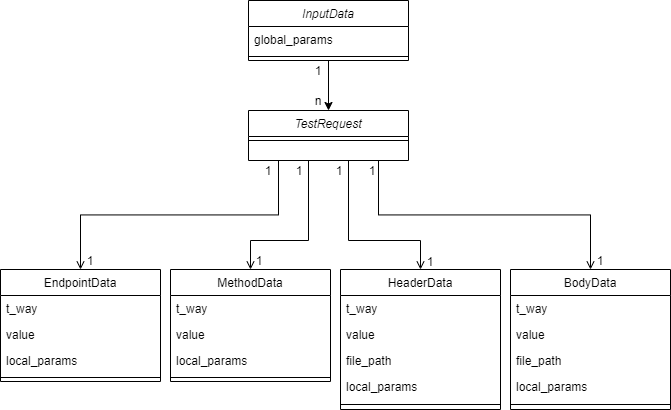

The diagram above was exported from draw.io. Its source (the exported page's mxGraphModel, read from the mxfile embedded in the PNG):
<mxGraphModel dx="1315" dy="609" grid="1" gridSize="10" guides="1" tooltips="1" connect="1" arrows="1" fold="1" page="1" pageScale="1" pageWidth="827" pageHeight="1169" math="0" shadow="0">
  <root>
    <mxCell id="WIyWlLk6GJQsqaUBKTNV-0" />
    <mxCell id="WIyWlLk6GJQsqaUBKTNV-1" parent="WIyWlLk6GJQsqaUBKTNV-0" />
    <mxCell id="AnIFkPy2Ap3XgafjKF4Z-3" style="edgeStyle=orthogonalEdgeStyle;rounded=0;orthogonalLoop=1;jettySize=auto;html=1;entryX=0.5;entryY=0;entryDx=0;entryDy=0;" edge="1" parent="WIyWlLk6GJQsqaUBKTNV-1" source="zkfFHV4jXpPFQw0GAbJ--0" target="AnIFkPy2Ap3XgafjKF4Z-0">
      <mxGeometry relative="1" as="geometry" />
    </mxCell>
    <mxCell id="zkfFHV4jXpPFQw0GAbJ--0" value="InputData" style="swimlane;fontStyle=2;align=center;verticalAlign=top;childLayout=stackLayout;horizontal=1;startSize=26;horizontalStack=0;resizeParent=1;resizeLast=0;collapsible=1;marginBottom=0;rounded=0;shadow=0;strokeWidth=1;" parent="WIyWlLk6GJQsqaUBKTNV-1" vertex="1">
      <mxGeometry x="310" y="120" width="160" height="60" as="geometry">
        <mxRectangle x="230" y="140" width="160" height="26" as="alternateBounds" />
      </mxGeometry>
    </mxCell>
    <mxCell id="zkfFHV4jXpPFQw0GAbJ--1" value="global_params" style="text;align=left;verticalAlign=top;spacingLeft=4;spacingRight=4;overflow=hidden;rotatable=0;points=[[0,0.5],[1,0.5]];portConstraint=eastwest;" parent="zkfFHV4jXpPFQw0GAbJ--0" vertex="1">
      <mxGeometry y="26" width="160" height="26" as="geometry" />
    </mxCell>
    <mxCell id="zkfFHV4jXpPFQw0GAbJ--4" value="" style="line;html=1;strokeWidth=1;align=left;verticalAlign=middle;spacingTop=-1;spacingLeft=3;spacingRight=3;rotatable=0;labelPosition=right;points=[];portConstraint=eastwest;" parent="zkfFHV4jXpPFQw0GAbJ--0" vertex="1">
      <mxGeometry y="52" width="160" height="8" as="geometry" />
    </mxCell>
    <mxCell id="zkfFHV4jXpPFQw0GAbJ--17" value="EndpointData" style="swimlane;fontStyle=0;align=center;verticalAlign=top;childLayout=stackLayout;horizontal=1;startSize=26;horizontalStack=0;resizeParent=1;resizeLast=0;collapsible=1;marginBottom=0;rounded=0;shadow=0;strokeWidth=1;" parent="WIyWlLk6GJQsqaUBKTNV-1" vertex="1">
      <mxGeometry x="62" y="389" width="160" height="112" as="geometry">
        <mxRectangle x="550" y="140" width="160" height="26" as="alternateBounds" />
      </mxGeometry>
    </mxCell>
    <mxCell id="zkfFHV4jXpPFQw0GAbJ--18" value="t_way" style="text;align=left;verticalAlign=top;spacingLeft=4;spacingRight=4;overflow=hidden;rotatable=0;points=[[0,0.5],[1,0.5]];portConstraint=eastwest;" parent="zkfFHV4jXpPFQw0GAbJ--17" vertex="1">
      <mxGeometry y="26" width="160" height="26" as="geometry" />
    </mxCell>
    <mxCell id="zkfFHV4jXpPFQw0GAbJ--19" value="value" style="text;align=left;verticalAlign=top;spacingLeft=4;spacingRight=4;overflow=hidden;rotatable=0;points=[[0,0.5],[1,0.5]];portConstraint=eastwest;rounded=0;shadow=0;html=0;" parent="zkfFHV4jXpPFQw0GAbJ--17" vertex="1">
      <mxGeometry y="52" width="160" height="26" as="geometry" />
    </mxCell>
    <mxCell id="zkfFHV4jXpPFQw0GAbJ--20" value="local_params" style="text;align=left;verticalAlign=top;spacingLeft=4;spacingRight=4;overflow=hidden;rotatable=0;points=[[0,0.5],[1,0.5]];portConstraint=eastwest;rounded=0;shadow=0;html=0;" parent="zkfFHV4jXpPFQw0GAbJ--17" vertex="1">
      <mxGeometry y="78" width="160" height="26" as="geometry" />
    </mxCell>
    <mxCell id="zkfFHV4jXpPFQw0GAbJ--23" value="" style="line;html=1;strokeWidth=1;align=left;verticalAlign=middle;spacingTop=-1;spacingLeft=3;spacingRight=3;rotatable=0;labelPosition=right;points=[];portConstraint=eastwest;" parent="zkfFHV4jXpPFQw0GAbJ--17" vertex="1">
      <mxGeometry y="104" width="160" height="8" as="geometry" />
    </mxCell>
    <mxCell id="zkfFHV4jXpPFQw0GAbJ--26" value="" style="endArrow=open;shadow=0;strokeWidth=1;rounded=0;endFill=1;edgeStyle=elbowEdgeStyle;elbow=vertical;" parent="WIyWlLk6GJQsqaUBKTNV-1" target="zkfFHV4jXpPFQw0GAbJ--17" edge="1">
      <mxGeometry x="0.5" y="41" relative="1" as="geometry">
        <mxPoint x="340" y="280" as="sourcePoint" />
        <mxPoint x="540" y="372" as="targetPoint" />
        <mxPoint x="-40" y="32" as="offset" />
      </mxGeometry>
    </mxCell>
    <mxCell id="NriP_PIYDUB4mz8nAyXk-0" value="MethodData" style="swimlane;fontStyle=0;align=center;verticalAlign=top;childLayout=stackLayout;horizontal=1;startSize=26;horizontalStack=0;resizeParent=1;resizeLast=0;collapsible=1;marginBottom=0;rounded=0;shadow=0;strokeWidth=1;" parent="WIyWlLk6GJQsqaUBKTNV-1" vertex="1">
      <mxGeometry x="232" y="389" width="160" height="112" as="geometry">
        <mxRectangle x="550" y="140" width="160" height="26" as="alternateBounds" />
      </mxGeometry>
    </mxCell>
    <mxCell id="NriP_PIYDUB4mz8nAyXk-1" value="t_way" style="text;align=left;verticalAlign=top;spacingLeft=4;spacingRight=4;overflow=hidden;rotatable=0;points=[[0,0.5],[1,0.5]];portConstraint=eastwest;" parent="NriP_PIYDUB4mz8nAyXk-0" vertex="1">
      <mxGeometry y="26" width="160" height="26" as="geometry" />
    </mxCell>
    <mxCell id="NriP_PIYDUB4mz8nAyXk-2" value="value" style="text;align=left;verticalAlign=top;spacingLeft=4;spacingRight=4;overflow=hidden;rotatable=0;points=[[0,0.5],[1,0.5]];portConstraint=eastwest;rounded=0;shadow=0;html=0;" parent="NriP_PIYDUB4mz8nAyXk-0" vertex="1">
      <mxGeometry y="52" width="160" height="26" as="geometry" />
    </mxCell>
    <mxCell id="NriP_PIYDUB4mz8nAyXk-3" value="local_params" style="text;align=left;verticalAlign=top;spacingLeft=4;spacingRight=4;overflow=hidden;rotatable=0;points=[[0,0.5],[1,0.5]];portConstraint=eastwest;rounded=0;shadow=0;html=0;" parent="NriP_PIYDUB4mz8nAyXk-0" vertex="1">
      <mxGeometry y="78" width="160" height="26" as="geometry" />
    </mxCell>
    <mxCell id="NriP_PIYDUB4mz8nAyXk-4" value="" style="line;html=1;strokeWidth=1;align=left;verticalAlign=middle;spacingTop=-1;spacingLeft=3;spacingRight=3;rotatable=0;labelPosition=right;points=[];portConstraint=eastwest;" parent="NriP_PIYDUB4mz8nAyXk-0" vertex="1">
      <mxGeometry y="104" width="160" height="8" as="geometry" />
    </mxCell>
    <mxCell id="NriP_PIYDUB4mz8nAyXk-5" value="HeaderData" style="swimlane;fontStyle=0;align=center;verticalAlign=top;childLayout=stackLayout;horizontal=1;startSize=26;horizontalStack=0;resizeParent=1;resizeLast=0;collapsible=1;marginBottom=0;rounded=0;shadow=0;strokeWidth=1;" parent="WIyWlLk6GJQsqaUBKTNV-1" vertex="1">
      <mxGeometry x="402" y="389" width="160" height="140" as="geometry">
        <mxRectangle x="550" y="140" width="160" height="26" as="alternateBounds" />
      </mxGeometry>
    </mxCell>
    <mxCell id="NriP_PIYDUB4mz8nAyXk-6" value="t_way" style="text;align=left;verticalAlign=top;spacingLeft=4;spacingRight=4;overflow=hidden;rotatable=0;points=[[0,0.5],[1,0.5]];portConstraint=eastwest;" parent="NriP_PIYDUB4mz8nAyXk-5" vertex="1">
      <mxGeometry y="26" width="160" height="26" as="geometry" />
    </mxCell>
    <mxCell id="NriP_PIYDUB4mz8nAyXk-7" value="value" style="text;align=left;verticalAlign=top;spacingLeft=4;spacingRight=4;overflow=hidden;rotatable=0;points=[[0,0.5],[1,0.5]];portConstraint=eastwest;rounded=0;shadow=0;html=0;" parent="NriP_PIYDUB4mz8nAyXk-5" vertex="1">
      <mxGeometry y="52" width="160" height="26" as="geometry" />
    </mxCell>
    <mxCell id="NriP_PIYDUB4mz8nAyXk-8" value="file_path" style="text;align=left;verticalAlign=top;spacingLeft=4;spacingRight=4;overflow=hidden;rotatable=0;points=[[0,0.5],[1,0.5]];portConstraint=eastwest;rounded=0;shadow=0;html=0;" parent="NriP_PIYDUB4mz8nAyXk-5" vertex="1">
      <mxGeometry y="78" width="160" height="26" as="geometry" />
    </mxCell>
    <mxCell id="NriP_PIYDUB4mz8nAyXk-10" value="local_params" style="text;align=left;verticalAlign=top;spacingLeft=4;spacingRight=4;overflow=hidden;rotatable=0;points=[[0,0.5],[1,0.5]];portConstraint=eastwest;rounded=0;shadow=0;html=0;" parent="NriP_PIYDUB4mz8nAyXk-5" vertex="1">
      <mxGeometry y="104" width="160" height="26" as="geometry" />
    </mxCell>
    <mxCell id="NriP_PIYDUB4mz8nAyXk-9" value="" style="line;html=1;strokeWidth=1;align=left;verticalAlign=middle;spacingTop=-1;spacingLeft=3;spacingRight=3;rotatable=0;labelPosition=right;points=[];portConstraint=eastwest;" parent="NriP_PIYDUB4mz8nAyXk-5" vertex="1">
      <mxGeometry y="130" width="160" height="10" as="geometry" />
    </mxCell>
    <mxCell id="NriP_PIYDUB4mz8nAyXk-11" value="BodyData" style="swimlane;fontStyle=0;align=center;verticalAlign=top;childLayout=stackLayout;horizontal=1;startSize=26;horizontalStack=0;resizeParent=1;resizeLast=0;collapsible=1;marginBottom=0;rounded=0;shadow=0;strokeWidth=1;" parent="WIyWlLk6GJQsqaUBKTNV-1" vertex="1">
      <mxGeometry x="572" y="389" width="160" height="140" as="geometry">
        <mxRectangle x="550" y="140" width="160" height="26" as="alternateBounds" />
      </mxGeometry>
    </mxCell>
    <mxCell id="NriP_PIYDUB4mz8nAyXk-12" value="t_way" style="text;align=left;verticalAlign=top;spacingLeft=4;spacingRight=4;overflow=hidden;rotatable=0;points=[[0,0.5],[1,0.5]];portConstraint=eastwest;" parent="NriP_PIYDUB4mz8nAyXk-11" vertex="1">
      <mxGeometry y="26" width="160" height="26" as="geometry" />
    </mxCell>
    <mxCell id="NriP_PIYDUB4mz8nAyXk-13" value="value" style="text;align=left;verticalAlign=top;spacingLeft=4;spacingRight=4;overflow=hidden;rotatable=0;points=[[0,0.5],[1,0.5]];portConstraint=eastwest;rounded=0;shadow=0;html=0;" parent="NriP_PIYDUB4mz8nAyXk-11" vertex="1">
      <mxGeometry y="52" width="160" height="26" as="geometry" />
    </mxCell>
    <mxCell id="NriP_PIYDUB4mz8nAyXk-14" value="file_path" style="text;align=left;verticalAlign=top;spacingLeft=4;spacingRight=4;overflow=hidden;rotatable=0;points=[[0,0.5],[1,0.5]];portConstraint=eastwest;rounded=0;shadow=0;html=0;" parent="NriP_PIYDUB4mz8nAyXk-11" vertex="1">
      <mxGeometry y="78" width="160" height="26" as="geometry" />
    </mxCell>
    <mxCell id="NriP_PIYDUB4mz8nAyXk-15" value="local_params" style="text;align=left;verticalAlign=top;spacingLeft=4;spacingRight=4;overflow=hidden;rotatable=0;points=[[0,0.5],[1,0.5]];portConstraint=eastwest;rounded=0;shadow=0;html=0;" parent="NriP_PIYDUB4mz8nAyXk-11" vertex="1">
      <mxGeometry y="104" width="160" height="26" as="geometry" />
    </mxCell>
    <mxCell id="NriP_PIYDUB4mz8nAyXk-16" value="" style="line;html=1;strokeWidth=1;align=left;verticalAlign=middle;spacingTop=-1;spacingLeft=3;spacingRight=3;rotatable=0;labelPosition=right;points=[];portConstraint=eastwest;" parent="NriP_PIYDUB4mz8nAyXk-11" vertex="1">
      <mxGeometry y="130" width="160" height="10" as="geometry" />
    </mxCell>
    <mxCell id="NriP_PIYDUB4mz8nAyXk-17" value="" style="endArrow=open;shadow=0;strokeWidth=1;rounded=0;endFill=1;edgeStyle=elbowEdgeStyle;elbow=vertical;entryX=0.5;entryY=0;entryDx=0;entryDy=0;" parent="WIyWlLk6GJQsqaUBKTNV-1" target="NriP_PIYDUB4mz8nAyXk-11" edge="1">
      <mxGeometry x="0.5" y="41" relative="1" as="geometry">
        <mxPoint x="440" y="280" as="sourcePoint" />
        <mxPoint x="150" y="450" as="targetPoint" />
        <mxPoint x="-40" y="32" as="offset" />
      </mxGeometry>
    </mxCell>
    <mxCell id="NriP_PIYDUB4mz8nAyXk-18" value="" style="endArrow=open;shadow=0;strokeWidth=1;rounded=0;endFill=1;edgeStyle=elbowEdgeStyle;elbow=vertical;entryX=0.5;entryY=0;entryDx=0;entryDy=0;" parent="WIyWlLk6GJQsqaUBKTNV-1" target="NriP_PIYDUB4mz8nAyXk-0" edge="1">
      <mxGeometry x="0.5" y="41" relative="1" as="geometry">
        <mxPoint x="370" y="280" as="sourcePoint" />
        <mxPoint x="160" y="460" as="targetPoint" />
        <mxPoint x="-40" y="32" as="offset" />
        <Array as="points">
          <mxPoint x="350" y="360" />
        </Array>
      </mxGeometry>
    </mxCell>
    <mxCell id="NriP_PIYDUB4mz8nAyXk-19" value="" style="endArrow=open;shadow=0;strokeWidth=1;rounded=0;endFill=1;edgeStyle=elbowEdgeStyle;elbow=vertical;entryX=0.5;entryY=0;entryDx=0;entryDy=0;" parent="WIyWlLk6GJQsqaUBKTNV-1" target="NriP_PIYDUB4mz8nAyXk-5" edge="1">
      <mxGeometry x="0.5" y="41" relative="1" as="geometry">
        <mxPoint x="410" y="280" as="sourcePoint" />
        <mxPoint x="320" y="450" as="targetPoint" />
        <mxPoint x="-40" y="32" as="offset" />
        <Array as="points">
          <mxPoint x="450" y="360" />
        </Array>
      </mxGeometry>
    </mxCell>
    <mxCell id="NriP_PIYDUB4mz8nAyXk-20" value="1" style="text;html=1;strokeColor=none;fillColor=none;align=center;verticalAlign=middle;whiteSpace=wrap;rounded=0;" parent="WIyWlLk6GJQsqaUBKTNV-1" vertex="1">
      <mxGeometry x="301" y="370" width="40" height="20" as="geometry" />
    </mxCell>
    <mxCell id="NriP_PIYDUB4mz8nAyXk-21" value="1" style="text;html=1;strokeColor=none;fillColor=none;align=center;verticalAlign=middle;whiteSpace=wrap;rounded=0;" parent="WIyWlLk6GJQsqaUBKTNV-1" vertex="1">
      <mxGeometry x="341" y="280" width="40" height="20" as="geometry" />
    </mxCell>
    <mxCell id="NriP_PIYDUB4mz8nAyXk-22" value="1" style="text;html=1;strokeColor=none;fillColor=none;align=center;verticalAlign=middle;whiteSpace=wrap;rounded=0;" parent="WIyWlLk6GJQsqaUBKTNV-1" vertex="1">
      <mxGeometry x="310" y="280" width="40" height="20" as="geometry" />
    </mxCell>
    <mxCell id="NriP_PIYDUB4mz8nAyXk-23" value="1" style="text;html=1;strokeColor=none;fillColor=none;align=center;verticalAlign=middle;whiteSpace=wrap;rounded=0;" parent="WIyWlLk6GJQsqaUBKTNV-1" vertex="1">
      <mxGeometry x="381" y="280" width="40" height="20" as="geometry" />
    </mxCell>
    <mxCell id="NriP_PIYDUB4mz8nAyXk-24" value="1" style="text;html=1;strokeColor=none;fillColor=none;align=center;verticalAlign=middle;whiteSpace=wrap;rounded=0;" parent="WIyWlLk6GJQsqaUBKTNV-1" vertex="1">
      <mxGeometry x="414" y="280" width="40" height="20" as="geometry" />
    </mxCell>
    <mxCell id="NriP_PIYDUB4mz8nAyXk-25" value="1" style="text;html=1;strokeColor=none;fillColor=none;align=center;verticalAlign=middle;whiteSpace=wrap;rounded=0;" parent="WIyWlLk6GJQsqaUBKTNV-1" vertex="1">
      <mxGeometry x="132" y="370" width="40" height="20" as="geometry" />
    </mxCell>
    <mxCell id="NriP_PIYDUB4mz8nAyXk-26" value="1" style="text;html=1;strokeColor=none;fillColor=none;align=center;verticalAlign=middle;whiteSpace=wrap;rounded=0;" parent="WIyWlLk6GJQsqaUBKTNV-1" vertex="1">
      <mxGeometry x="472" y="371" width="40" height="20" as="geometry" />
    </mxCell>
    <mxCell id="NriP_PIYDUB4mz8nAyXk-27" value="1" style="text;html=1;strokeColor=none;fillColor=none;align=center;verticalAlign=middle;whiteSpace=wrap;rounded=0;" parent="WIyWlLk6GJQsqaUBKTNV-1" vertex="1">
      <mxGeometry x="642" y="370" width="40" height="20" as="geometry" />
    </mxCell>
    <mxCell id="AnIFkPy2Ap3XgafjKF4Z-0" value="TestRequest" style="swimlane;fontStyle=2;align=center;verticalAlign=top;childLayout=stackLayout;horizontal=1;startSize=26;horizontalStack=0;resizeParent=1;resizeLast=0;collapsible=1;marginBottom=0;rounded=0;shadow=0;strokeWidth=1;" vertex="1" parent="WIyWlLk6GJQsqaUBKTNV-1">
      <mxGeometry x="310" y="230" width="160" height="50" as="geometry">
        <mxRectangle x="230" y="140" width="160" height="26" as="alternateBounds" />
      </mxGeometry>
    </mxCell>
    <mxCell id="AnIFkPy2Ap3XgafjKF4Z-2" value="" style="line;html=1;strokeWidth=1;align=left;verticalAlign=middle;spacingTop=-1;spacingLeft=3;spacingRight=3;rotatable=0;labelPosition=right;points=[];portConstraint=eastwest;" vertex="1" parent="AnIFkPy2Ap3XgafjKF4Z-0">
      <mxGeometry y="26" width="160" height="8" as="geometry" />
    </mxCell>
    <mxCell id="AnIFkPy2Ap3XgafjKF4Z-4" value="1" style="text;html=1;strokeColor=none;fillColor=none;align=center;verticalAlign=middle;whiteSpace=wrap;rounded=0;" vertex="1" parent="WIyWlLk6GJQsqaUBKTNV-1">
      <mxGeometry x="360" y="180" width="40" height="20" as="geometry" />
    </mxCell>
    <mxCell id="AnIFkPy2Ap3XgafjKF4Z-5" value="n" style="text;html=1;strokeColor=none;fillColor=none;align=center;verticalAlign=middle;whiteSpace=wrap;rounded=0;" vertex="1" parent="WIyWlLk6GJQsqaUBKTNV-1">
      <mxGeometry x="360" y="210" width="40" height="20" as="geometry" />
    </mxCell>
  </root>
</mxGraphModel>